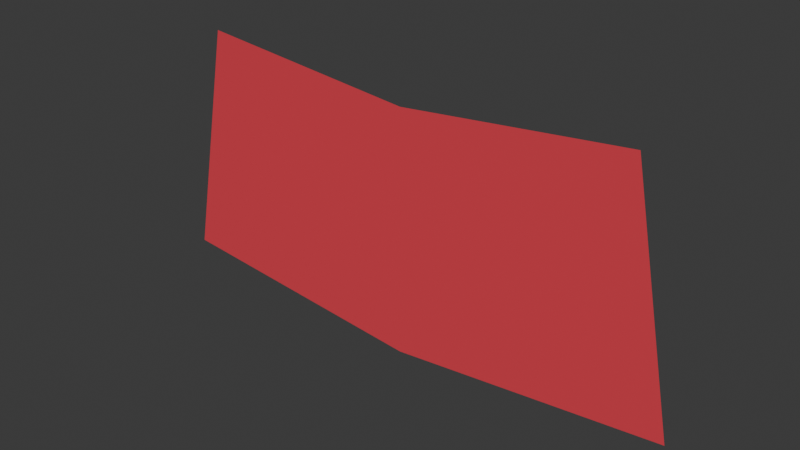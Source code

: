 # Source: Penalty_Small2.blend  (saved by Blender 4.3.34; exported with 4.5.12 LTS)
import bpy
from mathutils import Matrix  # noqa: F401  (used for matrix-valued properties, if any)

bpy.ops.wm.read_factory_settings(use_empty=True)
scene = bpy.context.scene
scene.name = 'Scene'

# ---- collections
col_collection = bpy.data.collections.new('Collection'); scene.collection.children.link(col_collection)

# ---- materials (node trees are filled in below, after node groups)
mat_white = bpy.data.materials.new('White')
mat_penalty1 = bpy.data.materials.new('Penalty1')

# ---- material node trees
mat_white.use_nodes = True; mat_white.node_tree.nodes.clear()
_N = mat_white.node_tree.nodes; _L = mat_white.node_tree.links
n0 = _N.new('ShaderNodeBsdfPrincipled'); n0.name = 'Principled BSDF'; n0.location = (10, 300)
n0.inputs[0].default_value = (0.712, 0.712, 0.712, 1.0)
n1 = _N.new('ShaderNodeOutputMaterial'); n1.name = 'Material Output'; n1.location = (300, 300)
_L.new(n0.outputs[0], n1.inputs[0])
n1.is_active_output = True
mat_penalty1.use_nodes = True; mat_penalty1.node_tree.nodes.clear()
_N = mat_penalty1.node_tree.nodes; _L = mat_penalty1.node_tree.links
n0 = _N.new('ShaderNodeBsdfPrincipled'); n0.name = 'Principled BSDF'; n0.location = (10, 300)
n0.inputs[0].default_value = (0.8003, 0.05554, 0.08152, 0.1)
n1 = _N.new('ShaderNodeOutputMaterial'); n1.name = 'Material Output'; n1.location = (300, 300)
_L.new(n0.outputs[0], n1.inputs[0])
n1.is_active_output = True

# ---- world
world_world = bpy.data.worlds.new('World'); scene.world = world_world
world_world.use_nodes = True; world_world.node_tree.nodes.clear()
_N = world_world.node_tree.nodes; _L = world_world.node_tree.links
n0 = _N.new('ShaderNodeOutputWorld'); n0.name = 'World Output'; n0.location = (300, 300)
n1 = _N.new('ShaderNodeBackground'); n1.name = 'Background'; n1.location = (10, 300)
n1.inputs[0].default_value = (0.05088, 0.05088, 0.05088, 1.0)
_L.new(n1.outputs[0], n0.inputs[0])
n0.is_active_output = True
world_world.color = (0.05088, 0.05088, 0.05088)
world_world.sun_shadow_jitter_overblur = 0.0

# ---- meshes
me_cylinder = bpy.data.meshes.new('Cylinder')
me_cylinder.from_pydata([(-1.463, 0.0, -7.356), (8.762e-06, 0.0, -7.5), (1.463, 0.0, -7.356), (-1.206, 0.0, -6.062), (8.663e-06, 0.0, -6.181), (1.206, 0.0, -6.062)], [], [(3, 4, 1, 0), (4, 5, 2, 1)])
me_cylinder.polygons.foreach_set('material_index', [1, 1])
_uv = me_cylinder.uv_layers.new(name='UVMap')
_uv.uv.foreach_set('vector', [0.0, 0.0, 0.0, 0.0, 0.0, 0.0, 0.0, 0.0, 0.0, 0.0, 0.0, 0.0, 0.0, 0.0, 0.0, 0.0])
me_cylinder.materials.append(mat_white)
me_cylinder.materials.append(mat_penalty1)
me_cylinder.update()

# ---- objects
ob_cylinder = bpy.data.objects.new('Cylinder', me_cylinder)

# ---- transforms, parenting, visibility, modifiers, constraints
ob_cylinder.location = (0.0, 0.0, 0.0)

# ---- collection membership
col_collection.objects.link(ob_cylinder)

# ---- scene / render settings (as saved in the file)
scene.frame_start = 1; scene.frame_end = 250; scene.frame_set(1)
scene.render.engine = 'BLENDER_EEVEE_NEXT'
bpy.context.view_layer.update()

# ---- added for rendering (the .blend has no active camera and no usable light): camera, sun
cam_auto = bpy.data.cameras.new('AutoCamera')
cam_auto.lens = 50.0
cam_auto.sensor_width = 36.0
cam_auto.clip_end = 1000.0
ob_auto_camera = bpy.data.objects.new('AutoCamera', cam_auto)
scene.collection.objects.link(ob_auto_camera)
ob_auto_camera.location = (3.01662, -3.61994, -4.3679)
ob_auto_camera.rotation_euler = (1.09748, -7.21219e-08, 0.694738)
scene.camera = ob_auto_camera
light_auto_sun = bpy.data.lights.new('AutoSun', 'SUN')
light_auto_sun.energy = 3.0
light_auto_sun.angle = 0.0523599
ob_auto_sun = bpy.data.objects.new('AutoSun', light_auto_sun)
scene.collection.objects.link(ob_auto_sun)
ob_auto_sun.rotation_euler = (0.872665, 0.174533, 0.523599)
bpy.context.view_layer.update()
